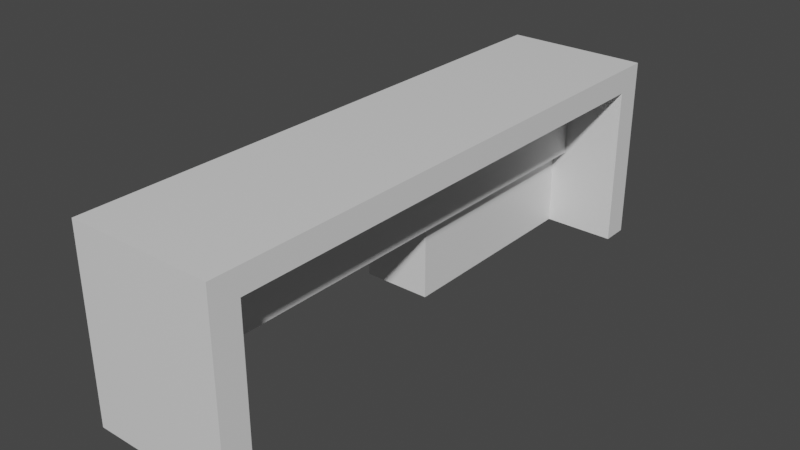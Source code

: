 # Source: schoolprincipaltable.blend  (saved by Blender 3.1.7; exported with 4.5.12 LTS)
import bpy
from mathutils import Matrix  # noqa: F401  (used for matrix-valued properties, if any)

bpy.ops.wm.read_factory_settings(use_empty=True)
scene = bpy.context.scene
scene.name = 'Scene'

# ---- collections
col_collection = bpy.data.collections.new('Collection'); scene.collection.children.link(col_collection)

# ---- materials (node trees are filled in below, after node groups)
mat_material = bpy.data.materials.new('Material')
mat_material.alpha_threshold = 0.0
mat_material.use_transparent_shadow = False
mat_material.line_color = (0.0, 0.0, 0.0, 1.0)

# ---- material node trees
mat_material.use_nodes = True; mat_material.node_tree.nodes.clear()
_N = mat_material.node_tree.nodes; _L = mat_material.node_tree.links
n0 = _N.new('ShaderNodeOutputMaterial'); n0.name = 'Material Output'; n0.location = (300, 300)
n1 = _N.new('ShaderNodeBsdfPrincipled'); n1.name = 'Principled BSDF'; n1.location = (10, 300)
n1.distribution = 'GGX'
n1.subsurface_method = 'RANDOM_WALK_SKIN'
n1.inputs[2].default_value = 0.4
n1.inputs[3].default_value = 1.45
n1.inputs[27].default_value = (0.0, 0.0, 0.0, 1.0)
n1.inputs[28].default_value = 1.0
_L.new(n1.outputs[0], n0.inputs[0])
n0.is_active_output = True

# ---- world
world_world = bpy.data.worlds.new('World'); scene.world = world_world
world_world.use_nodes = True; world_world.node_tree.nodes.clear()
_N = world_world.node_tree.nodes; _L = world_world.node_tree.links
n0 = _N.new('ShaderNodeOutputWorld'); n0.name = 'World Output'; n0.location = (300, 300)
n1 = _N.new('ShaderNodeBackground'); n1.name = 'Background'; n1.location = (10, 300)
n1.inputs[0].default_value = (0.05088, 0.05088, 0.05088, 1.0)
_L.new(n1.outputs[0], n0.inputs[0])
n0.is_active_output = True
world_world.color = (0.05088, 0.05088, 0.05088)
world_world.use_sun_shadow = False
world_world.sun_shadow_jitter_overblur = 0.0

# ---- meshes
me_cube = bpy.data.meshes.new('Cube')
me_cube.from_pydata([(0.4949, 1.919, 0.624), (0.4949, 1.919, -0.643), (0.4949, -1.912, 0.624), (0.4949, -1.912, -0.643), (-0.4835, 1.919, 0.624), (-0.4835, 1.919, -0.643), (-0.4835, -1.912, 0.624), (-0.4835, -1.912, -0.643), (-0.4835, -1.72, -0.643), (0.4949, -1.72, 0.624), (-0.4835, -1.72, 0.624), (0.4949, -1.72, -0.643), (-0.4835, 1.737, 0.624), (0.4949, 1.737, -0.643), (-0.4835, 1.737, -0.643), (0.4949, 1.737, 0.624), (0.4949, 1.919, 0.4574), (-0.4835, -1.912, 0.4574), (0.4949, -1.912, 0.4574), (-0.4835, 1.919, 0.4574), (0.4949, -1.72, 0.4574), (-0.4835, -1.72, 0.4574), (0.4949, 1.737, 0.4574), (-0.4835, 1.737, 0.4574), (0.4949, 1.919, -0.0824), (0.4949, -1.912, -0.0824), (-0.4835, 1.919, -0.0824), (0.4949, -1.72, -0.0824), (-0.4835, -1.72, -0.0824), (0.4949, 1.737, -0.0824), (-0.4835, 1.737, -0.0824), (-0.4835, -1.912, -0.0824), (-0.4835, 0.2679, -0.643), (0.4949, 0.2679, 0.624), (-0.4835, 0.2679, 0.624), (-0.003672, -1.72, -0.0824), (-0.4835, 0.2679, 0.4574), (0.4949, 0.2679, 0.4574), (-0.4835, 0.2679, -0.0824), (0.09132, -1.72, -0.0824), (0.09132, -1.72, -0.643), (0.09132, 1.737, -0.643), (0.09132, 1.737, -0.0824), (0.09132, 0.2679, 0.4574), (0.09132, -1.72, 0.4574), (0.09132, 1.737, 0.4574), (0.09132, 0.2679, -0.0824), (-0.003672, -1.72, -0.643), (-0.003672, 0.2679, -0.643), (-0.003672, 1.737, -0.643), (-0.003672, 1.737, -0.0824), (-0.003672, 0.2679, -0.0824), (-0.003672, -1.72, 0.4574), (-0.003672, 0.2679, 0.4574), (0.09132, -1.912, 0.4574), (0.09132, 1.919, -0.643), (0.09132, -1.912, 0.624), (0.09132, 1.737, 0.624), (0.09132, -1.912, -0.0824), (0.09132, -1.912, -0.643), (0.09132, 0.2679, 0.624), (0.09132, 1.919, -0.0824), (0.09132, -1.72, 0.624), (0.09132, 1.919, 0.624), (0.09132, 1.919, 0.4574), (-0.003672, 1.919, 0.4574), (-0.003672, -1.912, 0.4574), (-0.003672, 0.2679, 0.624), (-0.003672, -1.912, 0.624), (-0.003672, 1.919, 0.624), (-0.003672, -1.912, -0.0824), (-0.003672, -1.912, -0.643), (-0.003672, 1.919, -0.643), (-0.003672, -1.72, 0.624), (-0.003672, 1.737, 0.624), (-0.003672, 1.919, -0.0824), (-0.003672, 1.716, 0.624)], [(76, 74)], [(9, 62, 56, 2), (18, 2, 56, 54), (23, 12, 4, 19), (20, 9, 2, 18), (19, 4, 69, 65), (37, 33, 9, 20), (49, 50, 51, 48), (17, 6, 10, 21), (33, 60, 62, 9), (0, 63, 57, 15), (16, 0, 15, 22), (36, 34, 12, 23), (38, 36, 23, 30), (24, 16, 22, 29), (31, 17, 21, 28), (42, 46, 51, 50), (26, 19, 65, 75), (27, 20, 18, 25), (30, 23, 19, 26), (25, 18, 54, 58), (3, 25, 58, 59), (14, 30, 26, 5), (11, 27, 25, 3), (5, 26, 75, 72), (39, 40, 47, 35), (7, 31, 28, 8), (1, 24, 29, 13), (32, 38, 30, 14), (22, 37, 43, 45), (20, 27, 39, 44), (28, 21, 52, 35), (21, 10, 34, 36), (15, 57, 60, 33), (22, 15, 33, 37), (46, 43, 44, 39), (41, 42, 50, 49), (46, 39, 35, 51), (42, 45, 43, 46), (37, 20, 44, 43), (13, 29, 42, 41), (29, 22, 45, 42), (27, 11, 40, 39), (35, 52, 53, 51), (21, 36, 53, 52), (36, 38, 51, 53), (48, 51, 38, 32), (35, 47, 8, 28), (48, 32, 14, 49), (1, 13, 41, 55), (62, 60, 67, 73), (60, 57, 74, 67), (58, 54, 66, 70), (57, 63, 69, 74), (61, 64, 16, 24), (55, 61, 24, 1), (59, 58, 70, 71), (56, 62, 73, 68), (64, 63, 0, 16), (54, 56, 68, 66), (65, 69, 63, 64), (73, 67, 34, 10), (68, 73, 10, 6), (72, 75, 61, 55), (75, 65, 64, 61), (70, 66, 17, 31), (66, 68, 6, 17), (71, 70, 31, 7), (74, 69, 4, 12), (55, 41, 49, 72), (72, 49, 14, 5), (11, 3, 59, 40), (40, 59, 71, 47), (47, 71, 7, 8), (67, 74, 12, 34)])
_uv = me_cube.uv_layers.new(name='UVMap')
_uv.uv.foreach_set('vector', [0.625, 0.7375, 0.7112, 0.7375, 0.7072, 0.75, 0.625, 0.75, 0.5625, 0.75, 0.625, 0.75, 0.625, 0.8322, 0.5625, 0.8357, 0.5625, 0.2381, 0.625, 0.2381, 0.625, 0.25, 0.5625, 0.25, 0.5625, 0.7375, 0.625, 0.7375, 0.625, 0.75, 0.5625, 0.75, 0.5625, 0.25, 0.625, 0.25, 0.625, 0.3475, 0.5625, 0.3424, 0.5625, 0.6078, 0.625, 0.6078, 0.625, 0.7375, 0.5625, 0.7375, 0.375, 0.5119, 0.4345, 0.5119, 0.4345, 0.6078, 0.375, 0.6078, 0.5625, 0.0, 0.625, 0.0, 0.625, 0.0125, 0.5625, 0.0125, 0.625, 0.6078, 0.7194, 0.6078, 0.7112, 0.7375, 0.625, 0.7375, 0.625, 0.5, 0.6985, 0.5, 0.7044, 0.5119, 0.625, 0.5119, 0.5625, 0.5, 0.625, 0.5, 0.625, 0.5119, 0.5625, 0.5119, 0.5625, 0.1422, 0.625, 0.1422, 0.625, 0.2381, 0.5625, 0.2381, 0.4345, 0.1422, 0.5625, 0.1422, 0.5625, 0.2381, 0.4345, 0.2381, 0.4345, 0.5, 0.5625, 0.5, 0.5625, 0.5119, 0.4345, 0.5119, 0.4345, 0.0, 0.5625, 0.0, 0.5625, 0.0125, 0.4345, 0.0125, 0.4345, 0.5119, 0.4345, 0.6078, 0.4345, 0.6078, 0.4345, 0.5119, 0.4345, 0.25, 0.5625, 0.25, 0.5625, 0.3424, 0.4345, 0.325, 0.4345, 0.7375, 0.5625, 0.7375, 0.5625, 0.75, 0.4345, 0.75, 0.4345, 0.2381, 0.5625, 0.2381, 0.5625, 0.25, 0.4345, 0.25, 0.4345, 0.75, 0.5625, 0.75, 0.5625, 0.8357, 0.4345, 0.8386, 0.375, 0.75, 0.4345, 0.75, 0.4345, 0.8386, 0.375, 0.8406, 0.375, 0.2381, 0.4345, 0.2381, 0.4345, 0.25, 0.375, 0.25, 0.375, 0.7375, 0.4345, 0.7375, 0.4345, 0.75, 0.375, 0.75, 0.375, 0.25, 0.4345, 0.25, 0.4345, 0.325, 0.375, 0.3202, 0.4345, 0.7375, 0.375, 0.7375, 0.375, 0.7375, 0.4345, 0.7375, 0.375, 0.0, 0.4345, 0.0, 0.4345, 0.0125, 0.375, 0.0125, 0.375, 0.5, 0.4345, 0.5, 0.4345, 0.5119, 0.375, 0.5119, 0.375, 0.1422, 0.4345, 0.1422, 0.4345, 0.2381, 0.375, 0.2381, 0.5625, 0.5119, 0.5625, 0.6078, 0.5625, 0.6078, 0.5625, 0.5119, 0.5625, 0.7375, 0.4345, 0.7375, 0.4345, 0.7375, 0.5625, 0.7375, 0.4345, 0.0125, 0.5625, 0.0125, 0.5625, 0.0125, 0.4345, 0.0125, 0.5625, 0.0125, 0.625, 0.0125, 0.625, 0.1422, 0.5625, 0.1422, 0.625, 0.5119, 0.7044, 0.5119, 0.7194, 0.6078, 0.625, 0.6078, 0.5625, 0.5119, 0.625, 0.5119, 0.625, 0.6078, 0.5625, 0.6078, 0.4345, 0.6078, 0.5625, 0.6078, 0.5625, 0.7375, 0.4345, 0.7375, 0.375, 0.5119, 0.4345, 0.5119, 0.4345, 0.5119, 0.375, 0.5119, 0.4345, 0.6078, 0.4345, 0.7375, 0.4345, 0.7375, 0.4345, 0.6078, 0.4345, 0.5119, 0.5625, 0.5119, 0.5625, 0.6078, 0.4345, 0.6078, 0.5625, 0.6078, 0.5625, 0.7375, 0.5625, 0.7375, 0.5625, 0.6078, 0.375, 0.5119, 0.4345, 0.5119, 0.4345, 0.5119, 0.375, 0.5119, 0.4345, 0.5119, 0.5625, 0.5119, 0.5625, 0.5119, 0.4345, 0.5119, 0.4345, 0.7375, 0.375, 0.7375, 0.375, 0.7375, 0.4345, 0.7375, 0.4345, 0.0125, 0.5625, 0.0125, 0.5625, 0.1422, 0.4345, 0.1422, 0.5625, 0.0125, 0.5625, 0.1422, 0.5625, 0.1422, 0.5625, 0.0125, 0.5625, 0.1422, 0.4345, 0.1422, 0.4345, 0.1422, 0.5625, 0.1422, 0.375, 0.6078, 0.4345, 0.6078, 0.4345, 0.6078, 0.375, 0.6078, 0.4345, 0.7375, 0.375, 0.7375, 0.375, 0.7375, 0.4345, 0.7375, 0.375, 0.6078, 0.375, 0.6078, 0.375, 0.6078, 0.375, 0.6078, 0.375, 0.5, 0.375, 0.5119, 0.375, 0.5119, 0.375, 0.5, 0.7112, 0.7375, 0.7194, 0.6078, 0.7843, 0.6078, 0.7725, 0.7375, 0.7194, 0.6078, 0.7044, 0.5119, 0.78, 0.5119, 0.7843, 0.6078, 0.4345, 0.8386, 0.5625, 0.8357, 0.5625, 0.895, 0.4345, 0.9025, 0.7044, 0.5119, 0.6985, 0.5, 0.7775, 0.5, 0.78, 0.5119, 0.4345, 0.4107, 0.5625, 0.422, 0.5625, 0.5, 0.4345, 0.5, 0.375, 0.4048, 0.4345, 0.4107, 0.4345, 0.5, 0.375, 0.5, 0.375, 0.8406, 0.4345, 0.8386, 0.4345, 0.9025, 0.375, 0.9089, 0.7072, 0.75, 0.7112, 0.7375, 0.7725, 0.7375, 0.7674, 0.75, 0.5625, 0.422, 0.625, 0.4265, 0.625, 0.5, 0.5625, 0.5, 0.5625, 0.8357, 0.625, 0.8322, 0.625, 0.8924, 0.5625, 0.895, 0.5625, 0.3424, 0.625, 0.3475, 0.625, 0.4265, 0.5625, 0.422, 0.7725, 0.7375, 0.7843, 0.6078, 0.875, 0.6078, 0.875, 0.7375, 0.7674, 0.75, 0.7725, 0.7375, 0.875, 0.7375, 0.875, 0.75, 0.375, 0.3202, 0.4345, 0.325, 0.4345, 0.4107, 0.375, 0.4048, 0.4345, 0.325, 0.5625, 0.3424, 0.5625, 0.422, 0.4345, 0.4107, 0.4345, 0.9025, 0.5625, 0.895, 0.5625, 1.0, 0.4345, 1.0, 0.5625, 0.895, 0.625, 0.8924, 0.625, 1.0, 0.5625, 1.0, 0.375, 0.9089, 0.4345, 0.9025, 0.4345, 1.0, 0.375, 1.0, 0.78, 0.5119, 0.7775, 0.5, 0.875, 0.5, 0.875, 0.5119, 0.375, 0.5, 0.375, 0.5119, 0.375, 0.5119, 0.375, 0.5, 0.375, 0.5, 0.375, 0.5119, 0.375, 0.5119, 0.375, 0.5, 0.375, 0.7375, 0.375, 0.75, 0.375, 0.75, 0.375, 0.7375, 0.375, 0.7375, 0.375, 0.75, 0.375, 0.75, 0.375, 0.7375, 0.375, 0.7375, 0.375, 0.75, 0.375, 0.75, 0.375, 0.7375, 0.7843, 0.6078, 0.78, 0.5119, 0.875, 0.5119, 0.875, 0.6078])
_ca = me_cube.color_attributes.new('Col', 'BYTE_COLOR', 'CORNER')
_ca.data.foreach_set('color', [0.6724, 0.5583, 0.2582, 1.0, 0.6724, 0.5583, 0.2582, 1.0, 0.6724, 0.5583, 0.2582, 1.0, 0.6724, 0.5583, 0.2582, 1.0, 0.6724, 0.5583, 0.2582, 1.0, 0.6724, 0.5583, 0.2582, 1.0, 0.6724, 0.5583, 0.2582, 1.0, 0.6724, 0.5583, 0.2582, 1.0, 0.6724, 0.5583, 0.2582, 1.0, 0.6724, 0.5583, 0.2582, 1.0, 0.6724, 0.5583, 0.2582, 1.0, 0.6724, 0.5583, 0.2582, 1.0, 0.6724, 0.5583, 0.2582, 1.0, 0.6724, 0.5583, 0.2582, 1.0, 0.6724, 0.5583, 0.2582, 1.0, 0.6724, 0.5583, 0.2582, 1.0, 0.6724, 0.5583, 0.2582, 1.0, 0.6724, 0.5583, 0.2582, 1.0, 0.6724, 0.5583, 0.2582, 1.0, 0.6724, 0.5583, 0.2582, 1.0, 0.6724, 0.5583, 0.2582, 1.0, 0.6724, 0.5583, 0.2582, 1.0, 0.6724, 0.5583, 0.2582, 1.0, 0.6724, 0.5583, 0.2582, 1.0, 0.04374, 0.02732, 0.005182, 1.0, 0.04374, 0.02732, 0.005182, 1.0, 0.04374, 0.02732, 0.005182, 1.0, 0.04374, 0.02732, 0.005182, 1.0, 0.6724, 0.5583, 0.2582, 1.0, 0.6724, 0.5583, 0.2582, 1.0, 0.6724, 0.5583, 0.2582, 1.0, 0.6724, 0.5583, 0.2582, 1.0, 0.6724, 0.5583, 0.2582, 1.0, 0.6724, 0.5583, 0.2582, 1.0, 0.6724, 0.5583, 0.2582, 1.0, 0.6724, 0.5583, 0.2582, 1.0, 0.6724, 0.5583, 0.2582, 1.0, 0.6724, 0.5583, 0.2582, 1.0, 0.6724, 0.5583, 0.2582, 1.0, 0.6724, 0.5583, 0.2582, 1.0, 0.6724, 0.5583, 0.2582, 1.0, 0.6724, 0.5583, 0.2582, 1.0, 0.6724, 0.5583, 0.2582, 1.0, 0.6724, 0.5583, 0.2582, 1.0, 0.6724, 0.5583, 0.2582, 1.0, 0.6724, 0.5583, 0.2582, 1.0, 0.6724, 0.5583, 0.2582, 1.0, 0.6724, 0.5583, 0.2582, 1.0, 0.04374, 0.02732, 0.005182, 1.0, 0.04374, 0.02732, 0.005182, 1.0, 0.04374, 0.02732, 0.005182, 1.0, 0.04374, 0.02732, 0.005182, 1.0, 0.04374, 0.02732, 0.005182, 1.0, 0.04374, 0.02732, 0.005182, 1.0, 0.04374, 0.02732, 0.005182, 1.0, 0.04374, 0.02732, 0.005182, 1.0, 0.04374, 0.02732, 0.005182, 1.0, 0.04374, 0.02732, 0.005182, 1.0, 0.04374, 0.02732, 0.005182, 1.0, 0.04374, 0.02732, 0.005182, 1.0, 0.04374, 0.02732, 0.005182, 1.0, 0.04374, 0.02732, 0.005182, 1.0, 0.04374, 0.02732, 0.005182, 1.0, 0.04374, 0.02732, 0.005182, 1.0, 0.04374, 0.02732, 0.005182, 1.0, 0.04374, 0.02732, 0.005182, 1.0, 0.04374, 0.02732, 0.005182, 1.0, 0.04374, 0.02732, 0.005182, 1.0, 0.04374, 0.02732, 0.005182, 1.0, 0.04374, 0.02732, 0.005182, 1.0, 0.04374, 0.02732, 0.005182, 1.0, 0.04374, 0.02732, 0.005182, 1.0, 0.04374, 0.02732, 0.005182, 1.0, 0.04374, 0.02732, 0.005182, 1.0, 0.04374, 0.02732, 0.005182, 1.0, 0.04374, 0.02732, 0.005182, 1.0, 0.04374, 0.02732, 0.005182, 1.0, 0.04374, 0.02732, 0.005182, 1.0, 0.04374, 0.02732, 0.005182, 1.0, 0.04374, 0.02732, 0.005182, 1.0, 0.04374, 0.02732, 0.005182, 1.0, 0.04374, 0.02732, 0.005182, 1.0, 0.04374, 0.02732, 0.005182, 1.0, 0.04374, 0.02732, 0.005182, 1.0, 0.04374, 0.02732, 0.005182, 1.0, 0.04374, 0.02732, 0.005182, 1.0, 0.04374, 0.02732, 0.005182, 1.0, 0.04374, 0.02732, 0.005182, 1.0, 0.04374, 0.02732, 0.005182, 1.0, 0.04374, 0.02732, 0.005182, 1.0, 0.04374, 0.02732, 0.005182, 1.0, 0.04374, 0.02732, 0.005182, 1.0, 0.04374, 0.02732, 0.005182, 1.0, 0.04374, 0.02732, 0.005182, 1.0, 0.04374, 0.02732, 0.005182, 1.0, 0.04374, 0.02732, 0.005182, 1.0, 0.04374, 0.02732, 0.005182, 1.0, 0.04374, 0.02732, 0.005182, 1.0, 0.04374, 0.02732, 0.005182, 1.0, 0.04374, 0.02732, 0.005182, 1.0, 0.04374, 0.02732, 0.005182, 1.0, 0.04374, 0.02732, 0.005182, 1.0, 0.04374, 0.02732, 0.005182, 1.0, 0.04374, 0.02732, 0.005182, 1.0, 0.04374, 0.02732, 0.005182, 1.0, 0.04374, 0.02732, 0.005182, 1.0, 0.04374, 0.02732, 0.005182, 1.0, 0.04374, 0.02732, 0.005182, 1.0, 0.04374, 0.02732, 0.005182, 1.0, 0.04374, 0.02732, 0.005182, 1.0, 0.04374, 0.02732, 0.005182, 1.0, 0.04374, 0.02732, 0.005182, 1.0, 0.6724, 0.5583, 0.2582, 1.0, 0.6724, 0.5583, 0.2582, 1.0, 0.6724, 0.5583, 0.2582, 1.0, 0.6724, 0.5583, 0.2582, 1.0, 0.04374, 0.02732, 0.005182, 1.0, 0.04374, 0.02732, 0.005182, 1.0, 0.04374, 0.02732, 0.005182, 1.0, 0.04374, 0.02732, 0.005182, 1.0, 0.04374, 0.02732, 0.005182, 1.0, 0.04374, 0.02732, 0.005182, 1.0, 0.04374, 0.02732, 0.005182, 1.0, 0.04374, 0.02732, 0.005182, 1.0, 0.6724, 0.5583, 0.2582, 1.0, 0.6724, 0.5583, 0.2582, 1.0, 0.6724, 0.5583, 0.2582, 1.0, 0.6724, 0.5583, 0.2582, 1.0, 0.6724, 0.5583, 0.2582, 1.0, 0.6724, 0.5583, 0.2582, 1.0, 0.6724, 0.5583, 0.2582, 1.0, 0.6724, 0.5583, 0.2582, 1.0, 0.6724, 0.5583, 0.2582, 1.0, 0.6724, 0.5583, 0.2582, 1.0, 0.6724, 0.5583, 0.2582, 1.0, 0.6724, 0.5583, 0.2582, 1.0, 0.04374, 0.02732, 0.005182, 1.0, 0.04374, 0.02732, 0.005182, 1.0, 0.04374, 0.02732, 0.005182, 1.0, 0.04374, 0.02732, 0.005182, 1.0, 0.04374, 0.02732, 0.005182, 1.0, 0.04374, 0.02732, 0.005182, 1.0, 0.04374, 0.02732, 0.005182, 1.0, 0.04374, 0.02732, 0.005182, 1.0, 0.04374, 0.02732, 0.005182, 1.0, 0.04374, 0.02732, 0.005182, 1.0, 0.04374, 0.02732, 0.005182, 1.0, 0.04374, 0.02732, 0.005182, 1.0, 0.04374, 0.02732, 0.005182, 1.0, 0.04374, 0.02732, 0.005182, 1.0, 0.04374, 0.02732, 0.005182, 1.0, 0.04374, 0.02732, 0.005182, 1.0, 0.6724, 0.5583, 0.2582, 1.0, 0.6724, 0.5583, 0.2582, 1.0, 0.6724, 0.5583, 0.2582, 1.0, 0.6724, 0.5583, 0.2582, 1.0, 0.04374, 0.02732, 0.005182, 1.0, 0.04374, 0.02732, 0.005182, 1.0, 0.04374, 0.02732, 0.005182, 1.0, 0.04374, 0.02732, 0.005182, 1.0, 0.04374, 0.02732, 0.005182, 1.0, 0.04374, 0.02732, 0.005182, 1.0, 0.04374, 0.02732, 0.005182, 1.0, 0.04374, 0.02732, 0.005182, 1.0, 0.04374, 0.02732, 0.005182, 1.0, 0.04374, 0.02732, 0.005182, 1.0, 0.04374, 0.02732, 0.005182, 1.0, 0.04374, 0.02732, 0.005182, 1.0, 0.04374, 0.02732, 0.005182, 1.0, 0.04374, 0.02732, 0.005182, 1.0, 0.04374, 0.02732, 0.005182, 1.0, 0.04374, 0.02732, 0.005182, 1.0, 0.6724, 0.5583, 0.2582, 1.0, 0.6724, 0.5583, 0.2582, 1.0, 0.6724, 0.5583, 0.2582, 1.0, 0.6724, 0.5583, 0.2582, 1.0, 0.04374, 0.02732, 0.005182, 1.0, 0.04374, 0.02732, 0.005182, 1.0, 0.04374, 0.02732, 0.005182, 1.0, 0.04374, 0.02732, 0.005182, 1.0, 0.04374, 0.02732, 0.005182, 1.0, 0.04374, 0.02732, 0.005182, 1.0, 0.04374, 0.02732, 0.005182, 1.0, 0.04374, 0.02732, 0.005182, 1.0, 0.04374, 0.02732, 0.005182, 1.0, 0.04374, 0.02732, 0.005182, 1.0, 0.04374, 0.02732, 0.005182, 1.0, 0.04374, 0.02732, 0.005182, 1.0, 0.04374, 0.02732, 0.005182, 1.0, 0.04374, 0.02732, 0.005182, 1.0, 0.04374, 0.02732, 0.005182, 1.0, 0.04374, 0.02732, 0.005182, 1.0, 0.04374, 0.02732, 0.005182, 1.0, 0.04374, 0.02732, 0.005182, 1.0, 0.04374, 0.02732, 0.005182, 1.0, 0.04374, 0.02732, 0.005182, 1.0, 0.6724, 0.5583, 0.2582, 1.0, 0.6724, 0.5583, 0.2582, 1.0, 0.6724, 0.5583, 0.2582, 1.0, 0.6724, 0.5583, 0.2582, 1.0, 0.6724, 0.5583, 0.2582, 1.0, 0.6724, 0.5583, 0.2582, 1.0, 0.6724, 0.5583, 0.2582, 1.0, 0.6724, 0.5583, 0.2582, 1.0, 0.04374, 0.02732, 0.005182, 1.0, 0.04374, 0.02732, 0.005182, 1.0, 0.04374, 0.02732, 0.005182, 1.0, 0.04374, 0.02732, 0.005182, 1.0, 0.6724, 0.5583, 0.2582, 1.0, 0.6724, 0.5583, 0.2582, 1.0, 0.6724, 0.5583, 0.2582, 1.0, 0.6724, 0.5583, 0.2582, 1.0, 0.04374, 0.02732, 0.005182, 1.0, 0.04374, 0.02732, 0.005182, 1.0, 0.04374, 0.02732, 0.005182, 1.0, 0.04374, 0.02732, 0.005182, 1.0, 0.04374, 0.02732, 0.005182, 1.0, 0.04374, 0.02732, 0.005182, 1.0, 0.04374, 0.02732, 0.005182, 1.0, 0.04374, 0.02732, 0.005182, 1.0, 0.04374, 0.02732, 0.005182, 1.0, 0.04374, 0.02732, 0.005182, 1.0, 0.04374, 0.02732, 0.005182, 1.0, 0.04374, 0.02732, 0.005182, 1.0, 0.6724, 0.5583, 0.2582, 1.0, 0.6724, 0.5583, 0.2582, 1.0, 0.6724, 0.5583, 0.2582, 1.0, 0.6724, 0.5583, 0.2582, 1.0, 0.6724, 0.5583, 0.2582, 1.0, 0.6724, 0.5583, 0.2582, 1.0, 0.6724, 0.5583, 0.2582, 1.0, 0.6724, 0.5583, 0.2582, 1.0, 0.6724, 0.5583, 0.2582, 1.0, 0.6724, 0.5583, 0.2582, 1.0, 0.6724, 0.5583, 0.2582, 1.0, 0.6724, 0.5583, 0.2582, 1.0, 0.6724, 0.5583, 0.2582, 1.0, 0.6724, 0.5583, 0.2582, 1.0, 0.6724, 0.5583, 0.2582, 1.0, 0.6724, 0.5583, 0.2582, 1.0, 0.6724, 0.5583, 0.2582, 1.0, 0.6724, 0.5583, 0.2582, 1.0, 0.6724, 0.5583, 0.2582, 1.0, 0.6724, 0.5583, 0.2582, 1.0, 0.6724, 0.5583, 0.2582, 1.0, 0.6724, 0.5583, 0.2582, 1.0, 0.6724, 0.5583, 0.2582, 1.0, 0.6724, 0.5583, 0.2582, 1.0, 0.04374, 0.02732, 0.005182, 1.0, 0.04374, 0.02732, 0.005182, 1.0, 0.04374, 0.02732, 0.005182, 1.0, 0.04374, 0.02732, 0.005182, 1.0, 0.04374, 0.02732, 0.005182, 1.0, 0.04374, 0.02732, 0.005182, 1.0, 0.04374, 0.02732, 0.005182, 1.0, 0.04374, 0.02732, 0.005182, 1.0, 0.04374, 0.02732, 0.005182, 1.0, 0.04374, 0.02732, 0.005182, 1.0, 0.04374, 0.02732, 0.005182, 1.0, 0.04374, 0.02732, 0.005182, 1.0, 0.6724, 0.5583, 0.2582, 1.0, 0.6724, 0.5583, 0.2582, 1.0, 0.6724, 0.5583, 0.2582, 1.0, 0.6724, 0.5583, 0.2582, 1.0, 0.04374, 0.02732, 0.005182, 1.0, 0.04374, 0.02732, 0.005182, 1.0, 0.04374, 0.02732, 0.005182, 1.0, 0.04374, 0.02732, 0.005182, 1.0, 0.6724, 0.5583, 0.2582, 1.0, 0.6724, 0.5583, 0.2582, 1.0, 0.6724, 0.5583, 0.2582, 1.0, 0.6724, 0.5583, 0.2582, 1.0, 0.04374, 0.02732, 0.005182, 1.0, 0.04374, 0.02732, 0.005182, 1.0, 0.04374, 0.02732, 0.005182, 1.0, 0.04374, 0.02732, 0.005182, 1.0, 0.04374, 0.02732, 0.005182, 1.0, 0.04374, 0.02732, 0.005182, 1.0, 0.04374, 0.02732, 0.005182, 1.0, 0.04374, 0.02732, 0.005182, 1.0, 0.04374, 0.02732, 0.005182, 1.0, 0.04374, 0.02732, 0.005182, 1.0, 0.04374, 0.02732, 0.005182, 1.0, 0.04374, 0.02732, 0.005182, 1.0, 0.04374, 0.02732, 0.005182, 1.0, 0.04374, 0.02732, 0.005182, 1.0, 0.04374, 0.02732, 0.005182, 1.0, 0.04374, 0.02732, 0.005182, 1.0, 0.04374, 0.02732, 0.005182, 1.0, 0.04374, 0.02732, 0.005182, 1.0, 0.04374, 0.02732, 0.005182, 1.0, 0.04374, 0.02732, 0.005182, 1.0, 0.6724, 0.5583, 0.2582, 1.0, 0.6724, 0.5583, 0.2582, 1.0, 0.6724, 0.5583, 0.2582, 1.0, 0.6724, 0.5583, 0.2582, 1.0])
me_cube.materials.append(mat_material)
me_cube.use_remesh_preserve_volume = False
me_cube.use_remesh_preserve_attributes = False
me_cube.use_mirror_vertex_groups = False
me_cube.use_paint_bone_selection = False
me_cube.use_paint_mask = True
me_cube.update()

# ---- objects
ob_school_principal_table = bpy.data.objects.new('School Principal Table', me_cube)

# ---- transforms, parenting, visibility, modifiers, constraints
ob_school_principal_table.location = (0.0, 0.0, 0.0)
ob_school_principal_table.lock_rotations_4d = False
ob_school_principal_table.empty_display_type = 'ARROWS'
ob_school_principal_table.lineart.crease_threshold = 0.0

# ---- collection membership
col_collection.objects.link(ob_school_principal_table)

# ---- scene / render settings (as saved in the file)
scene.frame_start = 1; scene.frame_end = 250; scene.frame_set(1)
scene.render.engine = 'BLENDER_EEVEE_NEXT'
scene.cycles.sampling_pattern = 'TABULATED_SOBOL'
scene.cycles.use_light_tree = False
scene.view_settings.view_transform = 'Filmic'
bpy.context.view_layer.update()

# ---- added for rendering (the .blend has no active camera and no usable light): camera, sun
cam_auto = bpy.data.cameras.new('AutoCamera')
cam_auto.lens = 50.0
cam_auto.sensor_width = 36.0
cam_auto.clip_end = 1000.0
ob_auto_camera = bpy.data.objects.new('AutoCamera', cam_auto)
scene.collection.objects.link(ob_auto_camera)
ob_auto_camera.location = (3.84691, -4.60566, 3.06347)
ob_auto_camera.rotation_euler = (1.09748, -7.21219e-08, 0.694738)
scene.camera = ob_auto_camera
light_auto_sun = bpy.data.lights.new('AutoSun', 'SUN')
light_auto_sun.energy = 3.0
light_auto_sun.angle = 0.0523599
ob_auto_sun = bpy.data.objects.new('AutoSun', light_auto_sun)
scene.collection.objects.link(ob_auto_sun)
ob_auto_sun.rotation_euler = (0.872665, 0.174533, 0.523599)
bpy.context.view_layer.update()
